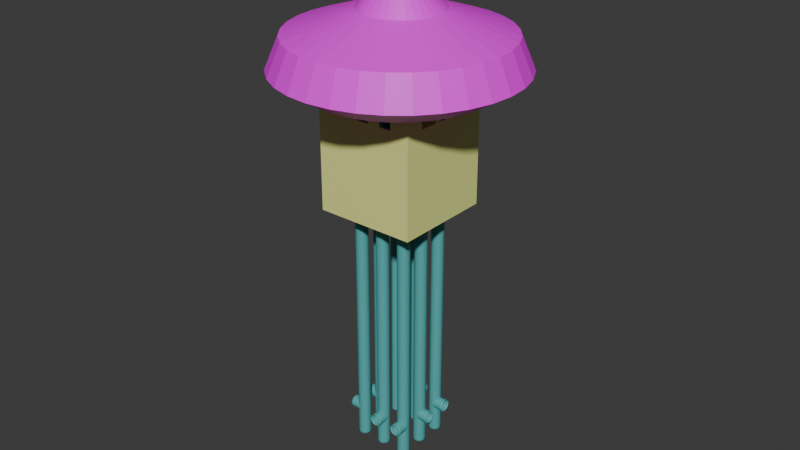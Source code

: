 # Source: vent068.blend  (saved by Blender 5.1.29; exported with 4.5.12 LTS)
import bpy
from mathutils import Matrix  # noqa: F401  (used for matrix-valued properties, if any)

bpy.ops.wm.read_factory_settings(use_empty=True)
scene = bpy.context.scene
scene.name = 'Scene'

# ---- collections
col_vents = bpy.data.collections.new('vents'); scene.collection.children.link(col_vents)

# ---- images (referenced by path relative to the original .blend; pixels are not part of the script)
import os
ASSET_DIR = os.environ.get("B2B_ASSET_DIR", "")  # directory of the original .blend (textures are referenced by path, not embedded)
HERE = os.path.dirname(os.path.abspath(__file__))  # packed textures are extracted next to this script under _unpacked/

def load_image(name, relpath, width, height, colorspace="sRGB"):
    """Load a texture the original file referenced (path relative to the .blend, or extracted next to this script)."""
    p = next((c for c in (os.path.join(HERE, relpath), os.path.join(ASSET_DIR, relpath)) if relpath and os.path.exists(c)), "")
    if p:
        img = bpy.data.images.load(p, check_existing=True)
        img.name = name
    else:  # same state as the original file: an image datablock whose file is absent (Cycles renders it pink)
        img = bpy.data.images.new(name, width, height)
        img.source = "FILE"
        img.filepath = "//" + (relpath or name)
    img.colorspace_settings.name = colorspace
    return img
img_psylocybina_png = load_image('psylocybina.png', 'psylocybina.png', 1024, 1024, 'sRGB')

# ---- materials (node trees are filled in below, after node groups)
mat_material_001 = bpy.data.materials.new('Material.001')
mat_material = bpy.data.materials.new('Material')
mat_psylocybina = bpy.data.materials.new('psylocybina')

# ---- material node trees
mat_material_001.use_nodes = True; mat_material_001.node_tree.nodes.clear()
_N = mat_material_001.node_tree.nodes; _L = mat_material_001.node_tree.links
n0 = _N.new('ShaderNodeBsdfPrincipled'); n0.name = 'Principled BSDF'; n0.location = (-200, 100)
n0.inputs[0].default_value = (0.8309, 0.8753, 0.2839, 1.0)
n1 = _N.new('ShaderNodeOutputMaterial'); n1.name = 'Material Output'; n1.location = (200, 100)
_L.new(n0.outputs[0], n1.inputs[0])
n1.is_active_output = True
mat_material.use_nodes = True; mat_material.node_tree.nodes.clear()
_N = mat_material.node_tree.nodes; _L = mat_material.node_tree.links
n0 = _N.new('ShaderNodeBsdfPrincipled'); n0.name = 'Principled BSDF'; n0.location = (-200, 100)
n0.inputs[0].default_value = (0.09139, 0.4162, 0.4162, 1.0)
n1 = _N.new('ShaderNodeOutputMaterial'); n1.name = 'Material Output'; n1.location = (200, 100)
_L.new(n0.outputs[0], n1.inputs[0])
n1.is_active_output = True
mat_psylocybina.use_nodes = True; mat_psylocybina.node_tree.nodes.clear()
_N = mat_psylocybina.node_tree.nodes; _L = mat_psylocybina.node_tree.links
n0 = _N.new('ShaderNodeBsdfPrincipled'); n0.name = 'Principled BSDF'; n0.location = (-200, 100)
n1 = _N.new('ShaderNodeOutputMaterial'); n1.name = 'Material Output'; n1.location = (200, 100)
n2 = _N.new('ShaderNodeTexImage'); n2.name = 'Image Texture'; n2.location = (-532, 78)
n2.image = img_psylocybina_png
_L.new(n0.outputs[0], n1.inputs[0])
_L.new(n2.outputs[0], n0.inputs[0])
n1.is_active_output = True

# ---- world
world_world = bpy.data.worlds.new('World'); scene.world = world_world
world_world.use_nodes = True; world_world.node_tree.nodes.clear()
_N = world_world.node_tree.nodes; _L = world_world.node_tree.links
n0 = _N.new('ShaderNodeOutputWorld'); n0.name = 'World Output'; n0.location = (200, 100)
n1 = _N.new('ShaderNodeBackground'); n1.name = 'Background'; n1.location = (-200, 100)
n1.inputs[0].default_value = (0.05088, 0.05088, 0.05088, 1.0)
_L.new(n1.outputs[0], n0.inputs[0])
n0.is_active_output = True
world_world.color = (0.05088, 0.05088, 0.05088)
world_world.sun_shadow_jitter_overblur = 0.0

# ---- meshes
me_cube_002 = bpy.data.meshes.new('Cube.002')
me_cube_002.from_pydata([(-4.267, 3.325, 0.4937), (-4.267, 5.325, 0.4937), (-2.667, 3.325, 0.4937), (-2.667, 5.325, 0.4937), (-4.267, 3.333, 0.4544), (-4.267, 5.325, 0.4544), (-2.667, 5.325, 0.4544), (-2.667, 3.333, 0.4544), (-4.267, 3.333, 0.415), (-4.267, 5.325, 0.415), (-2.667, 5.325, 0.415), (-2.667, 3.333, 0.415), (2.667, 3.325, 0.4937), (2.667, 5.325, 0.4937), (4.267, 3.325, 0.4937), (4.267, 5.325, 0.4937), (2.667, 3.325, 0.4544), (2.667, 5.325, 0.4544), (4.267, 5.325, 0.4544), (4.267, 3.325, 0.4544), (2.667, 3.325, 0.415), (2.667, 5.325, 0.415), (4.267, 5.325, 0.415), (4.267, 3.325, 0.415), (-4.267, 3.325, 0.105), (-4.267, 5.325, 0.105), (-2.667, 5.325, 0.105), (-2.667, 3.325, 0.105), (2.667, 3.325, 0.105), (2.667, 5.325, 0.105), (4.267, 5.325, 0.105), (4.267, 3.325, 0.105), (1.6, 1.995, 0.4544), (-0.5333, 3.325, 0.4544), (-1.6, 3.325, 0.4544), (1.6, 3.325, 0.4937), (0.5333, 3.325, 0.4937), (-0.5333, 3.325, 0.4937), (-1.6, 3.325, 0.4937), (4.267, -3.325, 0.4937), (4.267, -5.325, 0.4937), (2.667, -3.325, 0.4937), (2.667, -5.325, 0.4937), (4.267, -3.333, 0.4544), (4.267, -5.325, 0.4544), (2.667, -5.325, 0.4544), (2.667, -3.333, 0.4544), (4.267, -3.333, 0.415), (4.267, -5.325, 0.415), (2.667, -5.325, 0.415), (2.667, -3.333, 0.415), (-2.667, -3.325, 0.4937), (-2.667, -5.325, 0.4937), (-4.267, -3.325, 0.4937), (-4.267, -5.325, 0.4937), (-2.667, -3.325, 0.4544), (-2.667, -5.325, 0.4544), (-4.267, -5.325, 0.4544), (-4.267, -3.325, 0.4544), (-2.667, -3.325, 0.415), (-2.667, -5.325, 0.415), (-4.267, -5.325, 0.415), (-4.267, -3.325, 0.415), (4.267, -3.325, 0.105), (4.267, -5.325, 0.105), (2.667, -5.325, 0.105), (2.667, -3.325, 0.105), (-2.667, -3.325, 0.105), (-2.667, -5.325, 0.105), (-4.267, -5.325, 0.105), (-4.267, -3.325, 0.105), (-0.5333, -3.325, 0.4544), (0.5333, -3.325, 0.4544), (1.6, -3.325, 0.4544), (-1.387, -3.325, 0.4937), (-0.5333, -3.325, 0.4937), (0.5333, -3.325, 0.4937), (1.6, -3.325, 0.4937), (-0.5333, -0.6667, 0.4937), (-0.5333, 0.6667, 0.4937), (1.067, 3.825, 0.415), (1.6, 3.325, 0.4544), (1.067, 1.995, 0.4544), (0.5333, -0.6667, 0.4937), (0.5333, 0.6667, 0.4937), (2.667, 3.325, 0.356), (-2.667, 3.325, 0.356), (-2.667, -3.325, 0.356), (2.667, -3.325, 0.356), (1.6, 3.325, 0.415), (-0.5333, 3.325, 0.415), (-1.6, 3.325, 0.415), (1.6, 3.325, 0.356), (0.5333, 3.325, 0.356), (-0.5333, 3.325, 0.356), (-1.6, 3.325, 0.356), (-2.667, -1.995, 0.415), (-2.667, -0.665, 0.415), (-2.667, 0.665, 0.415), (-2.667, -1.995, 0.356), (-2.667, -0.665, 0.356), (-2.667, 0.665, 0.356), (-2.667, 1.333, 0.356), (-0.5333, -3.325, 0.415), (0.5333, -3.333, 0.415), (1.6, -3.325, 0.415), (-1.067, -3.325, 0.356), (-0.5333, -3.325, 0.356), (0.5333, -3.325, 0.356), (1.6, -3.325, 0.356), (2.667, 1.995, 0.415), (2.667, 0.665, 0.415), (2.667, -0.665, 0.415), (2.667, -1.995, 0.356), (2.667, -0.665, 0.356), (2.667, 0.665, 0.356), (2.667, 1.995, 0.356), (0.5333, 3.325, 0.4544), (0.5333, 3.325, 0.415), (1.6, 1.995, 0.415), (0.5333, 1.995, 0.415), (1.6, 1.995, 0.356), (0.5333, 1.995, 0.356), (1.6, 0.665, 0.415), (0.5333, 0.665, 0.415), (1.6, 0.665, 0.356), (0.5333, 0.665, 0.356), (-0.5333, 0.665, 0.415), (-1.6, 0.665, 0.415), (-0.5333, 0.665, 0.356), (-1.6, 0.665, 0.356), (-1.6, -1.995, 0.415), (-1.6, -0.665, 0.415), (-1.6, -1.995, 0.356), (-1.6, -0.665, 0.356), (-0.5333, -1.995, 0.415), (-0.5333, -0.665, 0.415), (-0.5333, -1.995, 0.356), (-0.5333, -0.665, 0.356), (0.5333, -1.995, 0.415), (1.6, -1.995, 0.415), (0.5333, -1.995, 0.356), (1.6, -1.995, 0.356), (0.5333, -0.665, 0.415), (1.6, -0.665, 0.415), (0.5333, -0.665, 0.356), (1.6, -0.665, 0.356), (-1.6, 1.995, 0.415), (-0.5333, 1.995, 0.415), (-0.5333, 1.995, 0.356), (-1.6, 1.995, 0.356), (-1.067, -5.325, 0.4544), (-0.5333, -5.325, 0.4544), (0.5333, -5.325, 0.4544), (1.6, -5.325, 0.4544), (1.6, -5.325, 0.415), (0.5333, -5.333, 0.415), (-0.5333, -5.325, 0.415), (-1.067, -5.325, 0.415), (-4.267, 1.333, 0.415), (-4.267, 0.665, 0.415), (-4.267, -0.665, 0.415), (-4.267, -1.995, 0.415), (-4.267, -1.995, 0.4544), (-4.267, -0.665, 0.4544), (-4.267, 0.665, 0.4544), (-4.267, 1.333, 0.4544), (-2.667, -0.665, 0.4544), (-2.667, 0.665, 0.4544), (1.6, 5.325, 0.4544), (1.067, 5.325, 0.4544), (-0.5333, 5.325, 0.4544), (-1.6, 5.325, 0.4544), (-1.6, 5.325, 0.415), (-0.5333, 5.325, 0.415), (1.6, 5.325, 0.415), (0.5333, 5.325, 0.4544), (0.5333, 5.325, 0.415), (-2.667, 1.991, 0.356), (-2.667, 1.995, 0.415), (1.067, 3.325, 0.356), (4.267, -1.333, 0.415), (4.267, -0.665, 0.415), (4.267, 0.665, 0.415), (4.267, 1.995, 0.415), (4.267, -1.333, 0.4544), (4.267, -0.665, 0.4544), (4.267, 0.665, 0.4544), (4.267, 1.995, 0.4544), (2.667, -0.665, 0.4544), (2.667, 1.995, 0.4544), (4.267, -1.33, 0.415), (4.267, -1.33, 0.4544), (-1.067, -3.325, 0.4937), (-1.6, -3.325, 0.4544), (4.267, -1.33, 0.4544), (2.667, -1.33, 0.356), (1.6, -1.33, 0.415), (2.667, -1.995, 0.415), (1.6, -1.33, 0.356), (-1.6, -3.325, 0.415), (-1.6, -3.325, 0.356), (-1.067, -1.995, 0.356), (-1.067, -1.995, 0.415), (-1.6, 1.33, 0.415), (-1.6, 1.33, 0.356), (0.5333, 1.995, 0.4544), (-0.5333, 1.995, 0.4544), (-1.6, 1.995, 0.4544), (-2.667, 2.003, 0.4544), (2.667, 1.333, 0.4544), (2.667, 1.333, 0.415), (1.6, 1.325, 0.4544), (1.067, 1.325, 0.4544), (2.667, 1.325, 0.4544), (0.5333, 1.325, 0.4544), (-0.5333, 1.325, 0.4544), (-1.6, 1.325, 0.4544), (1.6, 0.665, 0.4544), (1.067, 0.665, 0.4544), (2.667, 0.665, 0.4544), (0.5333, 0.665, 0.4544), (-0.5333, 0.665, 0.4544), (-1.6, 0.665, 0.4544), (-2.667, -0.665, 0.4544), (1.6, -0.665, 0.4544), (1.067, -0.665, 0.4544), (0.5333, -0.665, 0.4544), (-0.5333, -0.665, 0.4544), (-1.6, -0.665, 0.4544), (-2.667, -1.333, 0.415), (-2.667, -1.333, 0.4544), (-2.667, -1.333, 0.4544), (1.6, -1.333, 0.4544), (1.067, -1.333, 0.4544), (0.5333, -1.333, 0.4544), (-0.5333, -1.333, 0.4544), (-1.6, -1.333, 0.4544), (-2.667, -1.995, 0.4544), (1.6, -1.995, 0.4544), (1.067, -1.995, 0.4544), (2.667, -1.995, 0.4544), (0.5333, -1.995, 0.4544), (-0.5333, -1.995, 0.4544), (-1.6, -1.995, 0.4544), (-1.067, -1.995, 0.4544), (1.067, -3.325, 0.4544), (0.5333, 0.665, 0.4937), (-0.5333, 0.665, 0.4937), (0.5333, -0.665, 0.4937), (-0.5333, -0.665, 0.4937), (-3.167, 1.333, 0.415), (-2.667, 0.8333, 0.415), (-2.167, 1.332, 0.415), (-2.667, 1.833, 0.415), (-2.667, 0.8333, 0.4544), (-3.167, 1.333, 0.4544), (-2.667, 1.833, 0.4544), (-2.167, 1.329, 0.4544), (-0.5667, -3.325, 0.4544), (-1.067, -3.825, 0.4544), (-1.567, -3.325, 0.4544), (-1.067, -2.825, 0.4544), (-1.067, -3.825, 0.415), (-0.5667, -3.325, 0.415), (-1.067, -2.825, 0.415), (-1.567, -3.325, 0.415), (0.5667, 3.325, 0.415), (1.067, 5.325, 0.415), (1.067, 1.995, 0.415), (0.5667, 3.325, 0.4544), (1.067, 3.825, 0.4544), (1.567, 3.325, 0.4544), (1.067, 2.825, 0.4544), (1.067, 3.325, 0.415), (1.067, 3.325, 0.415), (1.567, 3.325, 0.415), (4.267, -1.995, 0.415), (3.167, -1.332, 0.415), (2.667, -0.8317, 0.415), (3.167, -1.331, 0.415), (2.167, -1.331, 0.415), (2.667, -1.832, 0.415), (2.667, -0.8317, 0.4544), (3.167, -1.332, 0.4544), (2.667, -1.832, 0.4544), (2.167, -1.332, 0.4544)], [(37, 33), (197, 199), (210, 211), (274, 180)], [(4, 0, 1, 5), (5, 1, 3, 6), (16, 190, 32, 81), (51, 74, 38, 2), (3, 1, 0, 2), (11, 7, 4, 8), (10, 6, 7, 11), (9, 5, 6, 10), (8, 4, 5, 9), (24, 8, 9, 25), (25, 9, 10, 26), (29, 28, 27, 26), (87, 67, 27, 86, 178, 102, 101, 100, 99), (13, 17, 169, 176, 170, 171, 172, 6, 3), (17, 13, 15, 18), (18, 15, 14, 19), (39, 43, 185, 192, 186, 187, 188, 19, 14), (15, 13, 12, 14), (23, 19, 16, 20), (22, 18, 19, 23), (21, 17, 18, 22), (20, 16, 17, 21), (29, 21, 22, 30), (30, 22, 23, 31), (47, 63, 31, 23, 184, 183, 182, 191, 181, 277), (12, 13, 3, 2, 38, 37, 36, 35), (76, 77, 35, 36, 84, 83), (74, 193, 75, 78, 79, 37, 38), (43, 39, 40, 44), (44, 40, 42, 45), (41, 39, 14, 12), (42, 40, 39, 41), (50, 46, 43, 47), (50, 49, 45, 46), (48, 44, 45, 49), (47, 43, 44, 48), (63, 47, 48, 64), (64, 48, 49, 65), (68, 67, 66, 65), (52, 56, 151, 152, 153, 154, 45, 42), (56, 52, 54, 57), (57, 54, 53, 58), (77, 41, 12, 35), (54, 52, 51, 53), (62, 58, 55, 59), (61, 57, 58, 62), (60, 56, 57, 61), (59, 55, 56, 60), (60, 68, 65, 49, 155, 156, 157, 158), (68, 60, 61, 69), (69, 61, 62, 70), (51, 52, 42, 41, 77, 76, 75, 193, 74), (37, 79, 84, 36), (188, 190, 16, 19), (58, 53, 0, 4, 166, 165, 164, 163), (53, 51, 2, 0), (76, 83, 78, 75), (67, 70, 24, 27), (70, 62, 162, 161, 160, 159, 8, 24), (63, 66, 28, 31), (116, 110, 20, 85), (66, 88, 113, 196, 114, 115, 116, 85, 28), (67, 87, 201, 106, 107, 108, 109, 88, 66), (28, 85, 92, 180, 93, 94, 95, 86, 27), (179, 178, 86, 11), (201, 87, 59, 200), (59, 87, 99, 96), (97, 230, 96, 131, 132), (97, 100, 101, 98), (205, 130, 101, 102), (88, 109, 105, 50), (108, 104, 139, 141), (108, 107, 103, 104), (137, 135, 103, 107), (146, 144, 112, 114), (114, 112, 111, 115), (125, 121, 116, 115), (150, 205, 102, 178), (148, 147, 204, 128, 127), (86, 95, 91, 11), (92, 85, 20, 89), (118, 93, 122, 120), (119, 269, 120, 124, 123), (92, 89, 119, 121), (93, 180, 92, 121, 122), (146, 145, 126, 125), (123, 125, 115, 111), (122, 121, 125, 126), (127, 129, 126, 124), (138, 134, 130, 129), (148, 127, 124, 120), (147, 150, 178, 179), (150, 149, 129, 130, 205), (202, 137, 107, 106), (96, 99, 133, 131), (100, 97, 132, 134), (99, 100, 134, 133), (145, 141, 137, 138), (132, 131, 203, 135, 136), (136, 138, 129, 127), (133, 134, 138, 137, 202), (142, 141, 145, 146, 199), (109, 108, 141, 142), (104, 105, 140, 139), (105, 109, 142, 140), (144, 146, 125, 123), (139, 140, 197, 144, 143), (143, 145, 138, 136), (121, 119, 110, 116), (119, 123, 111, 211, 110), (95, 94, 149, 150), (91, 95, 150, 147), (94, 90, 148, 149), (90, 91, 147, 148), (129, 149, 122, 126), (149, 148, 120, 122), (134, 132, 128, 130), (132, 136, 127, 128), (141, 139, 135, 137), (139, 143, 136, 135), (156, 155, 154, 153), (158, 157, 152, 151), (104, 156, 153, 72), (153, 152, 71, 72), (157, 103, 71, 152), (155, 105, 73, 154), (105, 104, 72, 246, 73), (163, 164, 161, 162), (238, 163, 162, 96), (238, 55, 58, 163), (168, 167, 164, 165), (165, 166, 159, 160), (172, 34, 7, 6), (164, 167, 97, 161), (231, 238, 96, 230), (168, 165, 160, 98), (169, 17, 16, 81), (177, 268, 170, 176), (174, 173, 172, 171), (176, 117, 33, 171), (10, 11, 91, 173), (90, 174, 171, 33), (20, 21, 175, 89), (173, 91, 34, 172), (91, 90, 33, 34), (17, 16, 81, 117, 176, 169), (117, 118, 177, 176), (20, 110, 184, 23), (188, 187, 183, 184), (182, 183, 111, 112), (47, 277, 198, 50), (189, 186, 182, 112), (186, 189, 220, 187), (190, 188, 184, 110), (187, 220, 111, 183), (220, 210, 190, 110, 211, 111), (181, 185, 195, 191), (186, 192, 191, 182), (113, 198, 140, 142), (196, 113, 142, 199), (199, 146, 114, 196), (133, 202, 106, 201), (131, 133, 201, 200), (145, 143, 124, 126), (143, 144, 123, 124), (130, 128, 98, 101), (117, 206, 207, 33), (33, 207, 208, 34), (34, 208, 209, 7), (207, 206, 215, 216), (82, 32, 212, 213), (208, 207, 216, 217), (206, 82, 213, 215), (32, 190, 214, 212), (217, 216, 222, 223), (212, 214, 220, 218), (213, 212, 218, 219), (216, 215, 221, 222), (215, 213, 219, 221), (219, 218, 225, 226), (168, 223, 229, 224), (227, 228, 250, 249), (221, 219, 226, 227), (223, 222, 228, 229), (218, 220, 189, 225), (167, 231, 230, 97), (226, 225, 233, 234), (229, 228, 236, 237), (224, 229, 237, 232), (228, 227, 235, 236), (227, 226, 234, 235), (232, 237, 244, 238), (236, 235, 242, 243), (234, 233, 239, 240), (237, 236, 243, 245, 244), (235, 234, 240, 242), (238, 244, 194, 55), (243, 242, 72, 71), (246, 72, 242, 240), (240, 239, 73, 246), (73, 239, 241, 46), (154, 73, 46, 45), (222, 221, 247, 248), (228, 222, 248, 250), (221, 227, 249, 247), (251, 252, 253, 254), (255, 256, 257, 258), (255, 252, 251, 256), (128, 204, 253, 252, 98), (166, 256, 251, 159), (255, 168, 98, 252), (62, 59, 96, 230, 97, 98, 252, 253, 254, 179, 11, 8, 159, 160, 161, 162), (27, 67, 59, 96, 230, 97, 98, 252, 253, 254, 179, 11), (204, 147, 179, 254, 253), (255, 258, 217, 223, 168), (55, 58, 163, 164, 165, 166, 4, 7, 209, 257, 258, 255, 168, 167, 231, 238), (209, 208, 217, 258, 257), (259, 260, 261, 262), (263, 264, 265, 266), (259, 264, 263, 260), (244, 245, 262, 261, 194), (103, 264, 259, 71), (151, 56, 55, 194, 261, 260), (263, 158, 151, 260), (245, 243, 71, 259, 262), (203, 131, 200, 266, 265), (59, 60, 158, 157, 156, 155, 49, 50, 105, 104, 103, 264, 265, 266, 200), (50, 105, 104, 103, 264, 265, 266, 200, 59, 67, 66), (59, 60, 158, 263, 266, 200), (135, 203, 265, 264, 103), (21, 29, 26, 10, 173, 174, 268, 175), (118, 177, 268, 174, 173, 10, 11, 91, 90), (270, 271, 272, 273), (175, 268, 80), (169, 81, 272, 271, 170), (81, 32, 82, 273, 272), (270, 273, 82, 206, 117), (268, 80, 271, 170), (89, 80, 275), (174, 90, 118, 267, 274, 275, 80, 268), (175, 80, 89), (20, 89, 276, 274, 267, 118, 90, 91, 11, 27, 28), (89, 276, 274, 267, 118, 120, 269, 119), (270, 117, 118, 267), (80, 271, 270, 267), (278, 279, 280, 281, 282), (283, 284, 285, 286), (283, 279, 278, 284), (112, 144, 197, 281, 279), (278, 282, 198, 277, 181), (66, 28, 20, 110, 211, 111, 112, 279, 278, 282, 198, 50), (279, 280, 191, 182, 183, 184, 23, 20, 110, 211, 111, 112), (283, 189, 112, 279), (185, 284, 278, 181), (198, 282, 281, 197, 140), (233, 286, 285, 241, 239), (43, 46, 241, 285, 284, 185), (225, 189, 283, 286, 233), (67, 68, 69, 70), (64, 65, 66, 63), (25, 26, 27, 24), (29, 30, 31, 28)])
_uv = me_cube_002.uv_layers.new(name='UVMap')
_uv.uv.foreach_set('vector', [0.5417, 0.0, 0.625, 0.0, 0.625, 0.25, 0.5417, 0.25, 0.5417, 0.25, 0.625, 0.25, 0.625, 0.5, 0.5417, 0.5, 0.5417, 1.0, 0.5417, 0.95, 0.5417, 0.95, 0.5417, 1.0, 0.625, 1.0, 0.625, 0.95, 0.675, 0.75, 0.625, 0.75, 0.625, 0.5, 0.875, 0.5, 0.875, 0.75, 0.625, 0.75, 0.5139, 0.75, 0.5417, 0.75, 0.5417, 1.0, 0.5139, 1.0, 0.5139, 0.5, 0.5417, 0.5, 0.5417, 0.75, 0.5139, 0.75, 0.5139, 0.25, 0.5417, 0.25, 0.5417, 0.5, 0.5139, 0.5, 0.5139, 0.0, 0.5417, 0.0, 0.5417, 0.25, 0.5139, 0.25, 0.5, 0.0, 0.5139, 0.0, 0.5139, 0.25, 0.5, 0.25, 0.5, 0.25, 0.5139, 0.25, 0.5139, 0.5, 0.5, 0.5, 0.5, 0.25, 0.5, 0.0, 0.5, 0.75, 0.5, 0.5, 0.5069, 1.0, 0.5, 1.0, 0.5, 0.75, 0.5069, 0.75, 0.5069, 0.775, 0.5069, 0.8, 0.5069, 0.85, 0.5069, 0.9, 0.5069, 0.95, 0.625, 0.25, 0.5417, 0.25, 0.5417, 0.3, 0.5417, 0.325, 0.5417, 0.35, 0.5417, 0.4, 0.5417, 0.45, 0.5417, 0.5, 0.625, 0.5, 0.5417, 0.25, 0.625, 0.25, 0.625, 0.5, 0.5417, 0.5, 0.5417, 0.5, 0.625, 0.5, 0.625, 0.75, 0.5417, 0.75, 0.625, 0.0, 0.5417, 0.0, 0.5417, 0.15, 0.5417, 0.225, 0.5417, 0.3, 0.5417, 0.45, 0.5417, 0.6, 0.5417, 0.75, 0.625, 0.75, 0.625, 0.5, 0.875, 0.5, 0.875, 0.75, 0.625, 0.75, 0.5139, 0.75, 0.5417, 0.75, 0.5417, 1.0, 0.5139, 1.0, 0.5139, 0.5, 0.5417, 0.5, 0.5417, 0.75, 0.5139, 0.75, 0.5139, 0.25, 0.5417, 0.25, 0.5417, 0.5, 0.5139, 0.5, 0.5139, 0.0, 0.5417, 0.0, 0.5417, 0.25, 0.5139, 0.25, 0.5, 0.25, 0.5139, 0.25, 0.5139, 0.5, 0.5, 0.5, 0.5, 0.5, 0.5139, 0.5, 0.5139, 0.75, 0.5, 0.75, 0.5139, 0.0, 0.5, 0.0, 0.5, 0.75, 0.5139, 0.75, 0.5139, 0.6, 0.5139, 0.45, 0.5139, 0.3, 0.5139, 0.225, 0.5139, 0.15, 0.5139, 0.075, 0.875, 0.75, 0.875, 0.5, 0.625, 0.5, 0.625, 0.75, 0.675, 0.75, 0.725, 0.75, 0.775, 0.75, 0.825, 0.75, 0.725, 0.75, 0.675, 0.75, 0.825, 0.75, 0.775, 0.75, 0.7583, 0.75, 0.7417, 0.75, 0.825, 0.75, 0.8, 0.75, 0.775, 0.75, 0.7583, 0.75, 0.7417, 0.75, 0.725, 0.75, 0.675, 0.75, 0.5417, 0.0, 0.625, 0.0, 0.625, 0.25, 0.5417, 0.25, 0.5417, 0.25, 0.625, 0.25, 0.625, 0.5, 0.5417, 0.5, 0.625, 0.75, 0.875, 0.75, 0.625, 0.75, 0.875, 0.75, 0.625, 0.5, 0.875, 0.5, 0.875, 0.75, 0.625, 0.75, 0.5139, 0.75, 0.5417, 0.75, 0.5417, 1.0, 0.5139, 1.0, 0.5139, 0.75, 0.5139, 0.5, 0.5417, 0.5, 0.5417, 0.75, 0.5139, 0.25, 0.5417, 0.25, 0.5417, 0.5, 0.5139, 0.5, 0.5139, 0.0, 0.5417, 0.0, 0.5417, 0.25, 0.5139, 0.25, 0.5, 0.0, 0.5139, 0.0, 0.5139, 0.25, 0.5, 0.25, 0.5, 0.25, 0.5139, 0.25, 0.5139, 0.5, 0.5, 0.5, 0.5, 0.25, 0.5, 0.0, 0.5, 0.75, 0.5, 0.5, 0.625, 0.25, 0.5417, 0.25, 0.5417, 0.3, 0.5417, 0.35, 0.5417, 0.4, 0.5417, 0.45, 0.5417, 0.5, 0.625, 0.5, 0.5417, 0.25, 0.625, 0.25, 0.625, 0.5, 0.5417, 0.5, 0.5417, 0.5, 0.625, 0.5, 0.625, 0.75, 0.5417, 0.75, 0.675, 0.75, 0.625, 0.75, 0.625, 1.0, 0.625, 0.95, 0.625, 0.5, 0.875, 0.5, 0.875, 0.75, 0.625, 0.75, 0.5139, 0.75, 0.5417, 0.75, 0.5417, 1.0, 0.5139, 1.0, 0.5139, 0.5, 0.5417, 0.5, 0.5417, 0.75, 0.5139, 0.75, 0.5139, 0.25, 0.5417, 0.25, 0.5417, 0.5, 0.5139, 0.5, 0.5139, 0.0, 0.5417, 0.0, 0.5417, 0.25, 0.5139, 0.25, 0.5139, 0.25, 0.5, 0.25, 0.5, 0.5, 0.5139, 0.5, 0.5139, 0.45, 0.5139, 0.4, 0.5139, 0.35, 0.5139, 0.3, 0.5, 0.25, 0.5139, 0.25, 0.5139, 0.5, 0.5, 0.5, 0.5, 0.5, 0.5139, 0.5, 0.5139, 0.75, 0.5, 0.75, 0.875, 0.75, 0.875, 0.5, 0.625, 0.5, 0.625, 0.75, 0.675, 0.75, 0.725, 0.75, 0.775, 0.75, 0.8, 0.75, 0.825, 0.75, 0.725, 0.75, 0.7417, 0.75, 0.7583, 0.75, 0.775, 0.75, 0.5417, 0.8, 0.5417, 0.95, 0.5417, 1.0, 0.5417, 0.75, 0.5417, 0.75, 0.625, 0.75, 0.625, 0.0, 0.5417, 0.0, 0.5417, 0.15, 0.5417, 0.3, 0.5417, 0.45, 0.5417, 0.6, 0.625, 0.75, 0.875, 0.75, 0.625, 0.75, 0.875, 0.75, 0.725, 0.75, 0.7417, 0.75, 0.7583, 0.75, 0.775, 0.75, 0.5, 1.0, 0.5, 0.75, 0.5, 1.0, 0.5, 0.75, 0.5, 0.75, 0.5139, 0.75, 0.5139, 0.6, 0.5139, 0.45, 0.5139, 0.3, 0.5139, 0.15, 0.5139, 0.0, 0.5, 0.0, 0.5, 1.0, 0.5, 0.75, 0.5, 1.0, 0.5, 0.75, 0.5069, 0.95, 0.5139, 0.95, 0.5139, 1.0, 0.5069, 1.0, 0.5, 0.75, 0.5069, 0.75, 0.5069, 0.8, 0.5069, 0.825, 0.5069, 0.85, 0.5069, 0.9, 0.5069, 0.95, 0.5069, 1.0, 0.5, 1.0, 0.5, 1.0, 0.5069, 1.0, 0.5069, 0.975, 0.5069, 0.95, 0.5069, 0.9, 0.5069, 0.85, 0.5069, 0.8, 0.5069, 0.75, 0.5, 0.75, 0.5, 1.0, 0.5069, 1.0, 0.5069, 0.95, 0.5069, 0.925, 0.5069, 0.9, 0.5069, 0.85, 0.5069, 0.8, 0.5069, 0.75, 0.5, 0.75, 0.5139, 0.775, 0.5069, 0.775, 0.5069, 0.75, 0.5139, 0.75, 0.5069, 0.975, 0.5069, 1.0, 0.5139, 0.0, 0.5139, 0.075, 0.5139, 1.0, 0.5069, 1.0, 0.5069, 0.95, 0.5139, 0.95, 0.5139, 0.9, 0.5139, 0.925, 0.5139, 0.95, 0.5139, 0.95, 0.5139, 0.9, 0.5139, 0.9, 0.5069, 0.9, 0.5069, 0.85, 0.5139, 0.85, 0.5069, 0.8, 0.5069, 0.8, 0.5069, 0.85, 0.5069, 0.8, 0.5069, 0.75, 0.5069, 0.8, 0.5139, 0.6, 0.5139, 0.75, 0.5069, 0.85, 0.5139, 0.45, 0.5139, 0.45, 0.5069, 0.85, 0.5069, 0.85, 0.5069, 0.9, 0.5139, 0.3, 0.5139, 0.45, 0.5069, 0.95, 0.5139, 0.95, 0.5139, 0.3, 0.5069, 0.9, 0.5069, 0.8, 0.5139, 0.6, 0.5139, 0.85, 0.5069, 0.85, 0.5069, 0.85, 0.5139, 0.85, 0.5139, 0.9, 0.5069, 0.9, 0.5069, 0.95, 0.5069, 0.95, 0.5069, 0.95, 0.5069, 0.9, 0.5069, 0.8, 0.5069, 0.8, 0.5069, 0.8, 0.5069, 0.775, 0.5139, 0.45, 0.5139, 0.6, 0.5139, 0.6, 0.5139, 0.6, 0.5139, 0.45, 0.5069, 0.75, 0.5069, 0.8, 0.5139, 0.6, 0.5139, 0.75, 0.5069, 0.95, 0.5069, 1.0, 0.5139, 0.0, 0.5139, 0.15, 0.5139, 0.3, 0.5069, 0.9, 0.5069, 0.9, 0.5139, 0.3, 0.5139, 0.15, 0.5139, 0.225, 0.5139, 0.3, 0.5139, 0.3, 0.5139, 0.15, 0.5069, 0.95, 0.5139, 0.15, 0.5139, 0.15, 0.5069, 0.95, 0.5069, 0.9, 0.5069, 0.925, 0.5069, 0.95, 0.5069, 0.95, 0.5069, 0.9, 0.5069, 0.8, 0.5069, 0.85, 0.5069, 0.9, 0.5069, 0.95, 0.5139, 0.15, 0.5069, 0.95, 0.5069, 0.9, 0.5139, 0.9, 0.5069, 0.9, 0.5069, 0.95, 0.5069, 0.95, 0.5069, 0.9, 0.5139, 0.45, 0.5069, 0.85, 0.5069, 0.9, 0.5139, 0.3, 0.5069, 0.9, 0.5069, 0.9, 0.5069, 0.8, 0.5069, 0.85, 0.5139, 0.45, 0.5139, 0.45, 0.5139, 0.3, 0.5139, 0.3, 0.5139, 0.6, 0.5069, 0.8, 0.5069, 0.775, 0.5139, 0.775, 0.5069, 0.8, 0.5069, 0.85, 0.5069, 0.85, 0.5069, 0.8, 0.5069, 0.8, 0.5069, 0.95, 0.5069, 0.95, 0.5069, 0.9, 0.5069, 0.95, 0.5139, 0.95, 0.5069, 0.95, 0.5069, 0.95, 0.5139, 0.95, 0.5069, 0.9, 0.5139, 0.9, 0.5139, 0.9, 0.5069, 0.9, 0.5069, 0.95, 0.5069, 0.9, 0.5069, 0.9, 0.5069, 0.95, 0.5069, 0.85, 0.5069, 0.85, 0.5069, 0.95, 0.5069, 0.9, 0.5139, 0.9, 0.5139, 0.95, 0.5139, 0.95, 0.5139, 0.95, 0.5139, 0.9, 0.5139, 0.9, 0.5069, 0.9, 0.5069, 0.85, 0.5139, 0.45, 0.5069, 0.95, 0.5069, 0.9, 0.5069, 0.9, 0.5069, 0.95, 0.5069, 0.95, 0.5069, 0.8, 0.5069, 0.85, 0.5069, 0.85, 0.5069, 0.8, 0.5069, 0.8, 0.5069, 0.8, 0.5069, 0.85, 0.5069, 0.85, 0.5069, 0.8, 0.5139, 0.45, 0.5139, 0.6, 0.5139, 0.6, 0.5139, 0.45, 0.5139, 0.6, 0.5069, 0.8, 0.5069, 0.8, 0.5139, 0.6, 0.5139, 0.6, 0.5069, 0.8, 0.5069, 0.95, 0.5139, 0.15, 0.5139, 0.45, 0.5139, 0.6, 0.5139, 0.6, 0.5139, 0.6, 0.5139, 0.45, 0.5139, 0.45, 0.5069, 0.85, 0.5069, 0.9, 0.5139, 0.9, 0.5069, 0.95, 0.5139, 0.15, 0.5139, 0.95, 0.5069, 0.95, 0.5139, 0.15, 0.5139, 0.15, 0.5139, 0.9, 0.5139, 0.925, 0.5139, 0.95, 0.5069, 0.8, 0.5069, 0.85, 0.5069, 0.85, 0.5069, 0.8, 0.5139, 0.6, 0.5069, 0.8, 0.5069, 0.8, 0.5139, 0.6, 0.5069, 0.85, 0.5139, 0.45, 0.5139, 0.45, 0.5069, 0.85, 0.5139, 0.45, 0.5139, 0.6, 0.5139, 0.6, 0.5139, 0.45, 0.5069, 0.85, 0.5069, 0.85, 0.5069, 0.9, 0.5069, 0.9, 0.5069, 0.85, 0.5139, 0.45, 0.5139, 0.3, 0.5069, 0.9, 0.5069, 0.9, 0.5139, 0.9, 0.5139, 0.6, 0.5069, 0.8, 0.5139, 0.9, 0.5139, 0.9, 0.5139, 0.45, 0.5139, 0.6, 0.5069, 0.85, 0.5139, 0.45, 0.5139, 0.95, 0.5069, 0.95, 0.5139, 0.45, 0.5139, 0.45, 0.5139, 0.9, 0.5139, 0.95, 0.5139, 0.4, 0.5139, 0.45, 0.5417, 0.45, 0.5417, 0.4, 0.5139, 0.3, 0.5139, 0.35, 0.5417, 0.35, 0.5417, 0.3, 0.5139, 0.45, 0.5139, 0.4, 0.5417, 0.4, 0.5417, 0.85, 0.5417, 0.4, 0.5417, 0.35, 0.5417, 0.9, 0.5417, 0.85, 0.5139, 0.35, 0.5139, 0.3, 0.5417, 0.9, 0.5417, 0.35, 0.5139, 0.45, 0.5139, 0.6, 0.5417, 0.8, 0.5417, 0.45, 0.5139, 0.6, 0.5139, 0.45, 0.5417, 0.45, 0.5417, 0.525, 0.5417, 0.6, 0.5417, 0.8, 0.5417, 0.85, 0.5139, 0.85, 0.5139, 0.8, 0.5417, 0.95, 0.5417, 0.6, 0.5139, 0.6, 0.5139, 0.95, 0.5417, 0.95, 0.5417, 1.0, 0.5417, 0.75, 0.5417, 0.6, 0.5417, 0.85, 0.5417, 0.9, 0.5417, 0.45, 0.5417, 0.3, 0.5417, 0.9, 0.5417, 0.95, 0.5139, 0.95, 0.5139, 0.9, 0.5417, 0.45, 0.5417, 0.8, 0.5417, 0.75, 0.5417, 0.5, 0.5417, 0.45, 0.5417, 0.9, 0.5139, 0.9, 0.5139, 0.45, 0.5417, 0.925, 0.5417, 0.95, 0.5139, 0.95, 0.5139, 0.925, 0.5417, 0.85, 0.5417, 0.3, 0.5139, 0.9, 0.5139, 0.85, 0.5417, 0.3, 0.5417, 0.25, 0.5417, 1.0, 0.5417, 0.95, 0.5139, 0.325, 0.5139, 0.35, 0.5417, 0.35, 0.5417, 0.325, 0.5139, 0.4, 0.5139, 0.45, 0.5417, 0.45, 0.5417, 0.4, 0.5417, 0.325, 0.5417, 0.225, 0.5417, 0.85, 0.5417, 0.4, 0.5139, 0.5, 0.5139, 0.75, 0.5139, 0.6, 0.5139, 0.45, 0.5139, 0.45, 0.5139, 0.4, 0.5417, 0.4, 0.5417, 0.85, 0.5139, 0.0, 0.5139, 0.25, 0.5139, 0.3, 0.5139, 0.15, 0.5139, 0.45, 0.5139, 0.6, 0.5417, 0.8, 0.5417, 0.45, 0.5139, 0.6, 0.5139, 0.45, 0.5417, 0.45, 0.5417, 0.6, 0.5417, 0.25, 0.5417, 0.0, 0.5417, 0.15, 0.5417, 0.225, 0.5417, 0.325, 0.5417, 0.3, 0.5417, 0.225, 0.5139, 0.225, 0.5139, 0.325, 0.5417, 0.325, 0.5139, 1.0, 0.5139, 0.95, 0.5139, 0.8, 0.5139, 0.75, 0.5417, 0.6, 0.5417, 0.45, 0.5139, 0.45, 0.5139, 0.6, 0.5139, 0.9, 0.5139, 0.85, 0.5139, 0.9, 0.5139, 0.85, 0.5139, 0.0, 0.5139, 0.075, 0.5139, 0.775, 0.5139, 0.75, 0.5417, 0.85, 0.5417, 0.9, 0.5139, 0.9, 0.5139, 0.85, 0.5417, 0.9, 0.5417, 0.85, 0.5417, 0.9, 0.5417, 0.85, 0.5417, 0.95, 0.5417, 0.8, 0.5139, 0.8, 0.5139, 0.95, 0.5417, 0.85, 0.5417, 0.9, 0.5139, 0.9, 0.5139, 0.85, 0.5417, 0.9, 0.5417, 0.925, 0.5417, 0.95, 0.5139, 0.95, 0.5139, 0.925, 0.5139, 0.9, 0.0, 0.0, 0.0, 0.0, 0.0, 0.0, 0.0, 0.0, 0.5417, 0.3, 0.5417, 0.225, 0.5139, 0.225, 0.5139, 0.3, 0.5069, 0.8, 0.5139, 0.775, 0.5139, 0.6, 0.5069, 0.8, 0.5069, 0.825, 0.5069, 0.8, 0.5069, 0.8, 0.5069, 0.8, 0.5069, 0.8, 0.5069, 0.8, 0.5069, 0.85, 0.5069, 0.825, 0.5069, 0.95, 0.5069, 0.95, 0.5069, 0.95, 0.5069, 0.975, 0.5139, 0.95, 0.5069, 0.95, 0.5069, 0.975, 0.5139, 0.075, 0.5069, 0.85, 0.5139, 0.45, 0.5139, 0.3, 0.5069, 0.9, 0.5139, 0.45, 0.5139, 0.6, 0.5139, 0.15, 0.5139, 0.3, 0.5069, 0.8, 0.5139, 0.6, 0.5139, 0.85, 0.5069, 0.85, 0.5417, 1.0, 0.5417, 0.95, 0.5417, 0.95, 0.5417, 1.0, 0.5417, 1.0, 0.5417, 0.95, 0.5417, 0.95, 0.5417, 1.0, 0.5417, 1.0, 0.5417, 0.95, 0.5417, 0.95, 0.5417, 1.0, 0.5417, 0.95, 0.5417, 0.95, 0.5417, 0.95, 0.5417, 0.95, 0.5417, 0.95, 0.5417, 0.95, 0.5417, 0.95, 0.5417, 0.95, 0.5417, 0.95, 0.5417, 0.95, 0.5417, 0.95, 0.5417, 0.95, 0.5417, 0.95, 0.5417, 0.95, 0.5417, 0.95, 0.5417, 0.95, 0.5417, 0.95, 0.5417, 0.95, 0.5417, 0.95, 0.5417, 0.95, 0.5417, 0.95, 0.5417, 0.95, 0.5417, 0.95, 0.5417, 0.95, 0.5417, 0.95, 0.5417, 0.95, 0.5417, 0.95, 0.5417, 0.95, 0.5417, 0.95, 0.5417, 0.95, 0.5417, 0.95, 0.5417, 0.95, 0.5417, 0.95, 0.5417, 0.95, 0.5417, 0.95, 0.5417, 0.95, 0.5417, 0.95, 0.5417, 0.95, 0.5417, 0.95, 0.5417, 0.95, 0.5417, 0.95, 0.5417, 0.95, 0.5417, 0.95, 0.5417, 0.95, 0.5417, 0.95, 0.5417, 0.95, 0.5417, 0.95, 0.5417, 0.95, 0.5417, 0.95, 0.5417, 0.95, 0.5417, 0.95, 0.5417, 0.95, 0.5417, 0.95, 0.5417, 0.95, 0.5417, 0.95, 0.5417, 0.95, 0.5417, 0.95, 0.5417, 0.95, 0.5417, 0.95, 0.5417, 0.95, 0.5417, 0.95, 0.5417, 0.95, 0.5417, 0.95, 0.5417, 0.95, 0.5417, 0.9, 0.5417, 0.925, 0.5139, 0.925, 0.5139, 0.9, 0.5417, 0.95, 0.5417, 0.95, 0.5417, 0.95, 0.5417, 0.95, 0.5417, 0.95, 0.5417, 0.95, 0.5417, 0.95, 0.5417, 0.95, 0.5417, 0.95, 0.5417, 0.95, 0.5417, 0.95, 0.5417, 0.95, 0.5417, 0.95, 0.5417, 0.95, 0.5417, 0.95, 0.5417, 0.95, 0.5417, 0.95, 0.5417, 0.95, 0.5417, 0.95, 0.5417, 0.95, 0.5417, 0.95, 0.5417, 0.95, 0.5417, 0.95, 0.5417, 0.95, 0.5417, 0.95, 0.5417, 0.95, 0.5417, 0.95, 0.5417, 0.95, 0.5417, 0.95, 0.5417, 0.95, 0.5417, 0.95, 0.5417, 0.95, 0.5417, 0.95, 0.5417, 0.95, 0.5417, 0.95, 0.5417, 0.95, 0.5417, 0.95, 0.5417, 0.95, 0.5417, 0.95, 0.5417, 0.95, 0.5417, 0.95, 0.5417, 0.95, 0.5417, 0.95, 0.5417, 0.975, 0.5417, 1.0, 0.5417, 0.95, 0.5417, 0.95, 0.5417, 0.85, 0.5417, 0.9, 0.5417, 0.525, 0.5417, 0.45, 0.5417, 0.95, 0.5417, 0.95, 0.5417, 0.95, 0.5417, 0.95, 0.5417, 0.6, 0.5417, 0.525, 0.5417, 0.6, 0.5417, 0.95, 0.5417, 0.775, 0.5417, 0.75, 0.5417, 0.45, 0.5417, 0.8, 0.5417, 0.75, 0.5417, 0.5, 0.5417, 0.95, 0.5417, 0.95, 0.5417, 0.95, 0.5417, 0.95, 0.5417, 0.95, 0.5417, 0.95, 0.5417, 0.95, 0.5417, 0.95, 0.5417, 0.95, 0.5417, 0.95, 0.5417, 0.95, 0.5417, 0.95, 0.5139, 0.6646, 0.5139, 0.8311, 0.5139, 0.7385, 0.5139, 0.7811, 0.5417, 0.95, 0.5417, 0.95, 0.5417, 0.95, 0.5417, 0.95, 0.5417, 0.8374, 0.5139, 0.8311, 0.5139, 0.6646, 0.5417, 0.5969, 0.5139, 0.6, 0.5139, 0.6, 0.5139, 0.7385, 0.5139, 0.8311, 0.5139, 0.85, 0.5417, 0.15, 0.5417, 0.5969, 0.5139, 0.6646, 0.5139, 0.15, 0.5417, 0.8374, 0.5417, 0.85, 0.5139, 0.85, 0.5139, 0.8311, 0.5139, 0.75, 0.5139, 1.0, 0.5139, 0.95, 0.5139, 0.925, 0.5139, 0.9, 0.5139, 0.85, 0.5139, 0.8311, 0.5139, 0.7385, 0.5139, 0.7811, 0.5139, 0.775, 0.5139, 0.75, 0.5139, 1.0, 0.5139, 0.95, 0.5139, 0.9, 0.5139, 0.85, 0.5139, 0.8, 0.5, 0.75, 0.5, 1.0, 0.5139, 1.0, 0.5139, 0.95, 0.5139, 0.925, 0.5139, 0.9, 0.5139, 0.85, 0.5139, 0.8311, 0.5139, 0.7385, 0.5139, 0.7811, 0.5139, 0.775, 0.5139, 0.75, 0.5139, 0.6, 0.5139, 0.6, 0.5139, 0.775, 0.5139, 0.7811, 0.5139, 0.7385, 0.5417, 0.95, 0.5417, 0.95, 0.5417, 0.95, 0.5417, 0.95, 0.5417, 0.95, 0.5417, 1.0, 0.5417, 0.75, 0.5417, 0.8, 0.5417, 0.85, 0.5417, 0.9, 0.5417, 0.95, 0.5417, 1.0, 0.5417, 0.75, 0.5417, 0.775, 0.5417, 0.7813, 0.5417, 0.7737, 0.5417, 0.8374, 0.5417, 0.85, 0.5417, 0.9, 0.5417, 0.925, 0.5417, 0.95, 0.5417, 0.95, 0.5417, 0.95, 0.5417, 0.95, 0.5417, 0.95, 0.5417, 0.95, 0.5417, 0.95, 0.5417, 0.7875, 0.5417, 0.9734, 0.5417, 0.95, 0.5139, 0.1781, 0.5139, 0.2672, 0.5136, 0.2827, 0.5139, 0.07969, 0.5417, 0.2906, 0.5139, 0.2672, 0.5139, 0.1781, 0.5417, 0.15, 0.5417, 0.95, 0.5417, 0.95, 0.5417, 0.95, 0.5417, 0.9734, 0.5417, 0.975, 0.5139, 0.3, 0.5139, 0.2672, 0.5417, 0.2906, 0.5417, 0.3, 0.5417, 0.3, 0.5417, 0.25, 0.5417, 1.0, 0.5417, 0.975, 0.5417, 0.9734, 0.5417, 0.7875, 0.5139, 0.1781, 0.5139, 0.3, 0.5417, 0.3, 0.5417, 0.7875, 0.5417, 0.95, 0.5417, 0.95, 0.5417, 0.3, 0.5417, 0.2906, 0.5417, 0.4508, 0.5139, 0.95, 0.5139, 0.95, 0.5139, 0.075, 0.5139, 0.07969, 0.5136, 0.2827, 0.5139, 0.0, 0.5139, 0.25, 0.5139, 0.3, 0.5139, 0.35, 0.5139, 0.4, 0.5139, 0.45, 0.5139, 0.5, 0.5139, 0.75, 0.5139, 0.6, 0.5139, 0.45, 0.5139, 0.3, 0.5139, 0.2672, 0.5136, 0.2827, 0.5139, 0.07969, 0.5139, 0.075, 0.5139, 0.75, 0.5139, 0.6, 0.5139, 0.45, 0.5139, 0.3, 0.5139, 0.2672, 0.5136, 0.2827, 0.5139, 0.07969, 0.5139, 0.075, 0.5139, 0.0, 0.5, 1.0, 0.5, 0.75, 0.5139, 0.0, 0.5139, 0.25, 0.5139, 0.3, 0.5139, 0.1781, 0.5139, 0.07969, 0.5139, 0.075, 0.5139, 0.95, 0.5139, 0.95, 0.5136, 0.2827, 0.5139, 0.2672, 0.5139, 0.3, 0.5139, 0.25, 0.5, 0.25, 0.5, 0.5, 0.5139, 0.5, 0.5139, 0.45, 0.5139, 0.4, 0.5139, 0.3125, 0.5139, 0.3, 0.5139, 0.225, 0.5139, 0.325, 0.5139, 0.35, 0.5139, 0.4, 0.5139, 0.45, 0.5139, 0.5, 0.5139, 0.75, 0.5139, 0.6, 0.5139, 0.45, 0.5417, 1.0, 0.5417, 1.0, 0.5417, 1.0, 0.5417, 0.9812, 0.5139, 0.3, 0.5139, 0.35, 0.5139, 0.325, 0.5417, 0.3, 0.5417, 0.95, 0.5417, 0.95, 0.5417, 0.7875, 0.5417, 0.3, 0.5417, 1.0, 0.5417, 0.95, 0.5417, 0.95, 0.5417, 0.9812, 0.5417, 1.0, 0.5417, 1.0, 0.5417, 0.9812, 0.5417, 0.95, 0.5417, 0.95, 0.5417, 1.0, 0.5139, 0.35, 0.5139, 0.325, 0.5417, 0.7875, 0.5417, 0.3, 0.5139, 0.15, 0.5139, 0.325, 0.5139, 0.3, 0.5139, 0.4, 0.5139, 0.45, 0.5139, 0.375, 0.5139, 0.3375, 0.5139, 0.3, 0.5139, 0.3, 0.5139, 0.325, 0.5139, 0.35, 0.5139, 0.3, 0.5139, 0.325, 0.5139, 0.15, 0.5139, 0.0, 0.5139, 0.15, 0.5139, 0.1594, 0.5139, 0.3, 0.5139, 0.3375, 0.5139, 0.375, 0.5139, 0.45, 0.5139, 0.6, 0.5139, 0.75, 0.5, 0.75, 0.5, 1.0, 0.5139, 0.15, 0.5139, 0.1547, 0.5139, 0.225, 0.5139, 0.2625, 0.5139, 0.3, 0.5139, 0.3, 0.5139, 0.225, 0.5139, 0.15, 0.5417, 1.0, 0.5417, 1.0, 0.5139, 0.3, 0.5139, 0.2625, 0.5139, 0.325, 0.5417, 1.0, 0.5417, 1.0, 0.5139, 0.2625, 0.5139, 0.7375, 0.5139, 0.8125, 0.5139, 0.5969, 0.5139, 0.7531, 0.5139, 0.7812, 0.5417, 0.8, 0.5417, 0.8469, 0.5417, 0.7812, 0.5417, 0.8, 0.5417, 0.8, 0.5139, 0.8125, 0.5139, 0.7375, 0.5417, 0.8469, 0.0, 0.0, 0.0, 0.0, 0.0, 0.0, 0.0, 0.0, 0.0, 0.0, 0.5139, 0.7375, 0.5139, 0.7812, 0.5139, 0.775, 0.5139, 0.075, 0.5139, 0.15, 0.5, 0.75, 0.5, 1.0, 0.5139, 1.0, 0.5139, 0.95, 0.5139, 0.925, 0.5139, 0.9, 0.5139, 0.85, 0.5139, 0.8125, 0.5139, 0.7375, 0.5139, 0.7812, 0.5139, 0.775, 0.5139, 0.75, 0.5139, 0.8438, 0.5139, 0.8974, 0.5139, 0.925, 0.5139, 0.9, 0.5139, 0.85, 0.5139, 0.8, 0.5139, 0.75, 0.5139, 1.0, 0.5139, 0.95, 0.5139, 0.925, 0.5139, 0.9, 0.5139, 0.85, 0.5417, 0.8438, 0.5417, 0.85, 0.5139, 0.85, 0.5139, 0.8438, 0.5417, 0.95, 0.5417, 0.8469, 0.5139, 0.7375, 0.5139, 0.95, 0.5139, 0.775, 0.5139, 0.7812, 0.5139, 0.7531, 0.5139, 0.6, 0.5139, 0.6, 0.5417, 0.95, 0.5417, 0.95, 0.5417, 0.95, 0.5417, 0.95, 0.5417, 0.95, 0.5417, 1.0, 0.5417, 0.75, 0.5417, 0.775, 0.5417, 0.7812, 0.5417, 0.8469, 0.5417, 0.95, 0.5417, 0.95, 0.5417, 0.95, 0.5417, 0.95, 0.5417, 0.95, 0.5417, 0.95, 0.5, 0.0, 0.5, 0.25, 0.5, 0.5, 0.5, 0.75, 0.5, 0.25, 0.5, 0.5, 0.5, 0.75, 0.5, 1.0, 0.5, 0.25, 0.5, 0.5, 0.5, 0.75, 0.5, 1.0, 0.5, 0.25, 0.5, 0.5, 0.5, 0.75, 0.5, 1.0])
me_cube_002.materials.append(mat_material_001)
me_cube_002.update()
me_cone = bpy.data.meshes.new('Cone')
me_cone.from_pydata([(0.0, 1.0, -1.0), (0.1951, 0.9808, -1.0), (0.3827, 0.9239, -1.0), (0.5556, 0.8315, -1.0), (0.7071, 0.7071, -1.0), (0.8315, 0.5556, -1.0), (0.9239, 0.3827, -1.0), (0.9808, 0.1951, -1.0), (1.0, 0.0, -1.0), (0.9808, -0.1951, -1.0), (0.9239, -0.3827, -1.0), (0.8315, -0.5556, -1.0), (0.7071, -0.7071, -1.0), (0.5556, -0.8315, -1.0), (0.3827, -0.9239, -1.0), (0.1951, -0.9808, -1.0), (0.0, -1.0, -1.0), (-0.1951, -0.9808, -1.0), (-0.3827, -0.9239, -1.0), (-0.5556, -0.8315, -1.0), (-0.7071, -0.7071, -1.0), (-0.8315, -0.5556, -1.0), (-0.9239, -0.3827, -1.0), (-0.9808, -0.1951, -1.0), (-1.0, 0.0, -1.0), (-0.9808, 0.1951, -1.0), (-0.9239, 0.3827, -1.0), (-0.8315, 0.5556, -1.0), (-0.7071, 0.7071, -1.0), (-0.5556, 0.8315, -1.0), (-0.3827, 0.9239, -1.0), (-0.1951, 0.9808, -1.0), (-0.001478, -0.03022, 0.4405), (0.0, 1.382, -0.7418), (0.0, 1.229, -0.319), (0.02065, 0.4743, -0.007671), (-0.001478, 0.1698, 0.3706), (0.03754, 0.1659, 0.3706), (0.1132, 0.4651, -0.007671), (0.2398, 1.206, -0.319), (0.2697, 1.356, -0.7418), (0.07506, 0.1546, 0.3706), (0.2022, 0.4381, -0.007671), (0.4704, 1.136, -0.319), (0.529, 1.277, -0.7418), (0.1096, 0.1361, 0.3706), (0.2841, 0.3943, -0.007671), (0.6829, 1.022, -0.319), (0.768, 1.149, -0.7418), (0.1399, 0.1112, 0.3706), (0.356, 0.3353, -0.007671), (0.8692, 0.8692, -0.319), (0.9774, 0.9774, -0.7418), (0.1648, 0.0809, 0.3706), (0.415, 0.2635, -0.007671), (1.022, 0.6829, -0.319), (1.149, 0.768, -0.7418), (0.1833, 0.04632, 0.3706), (0.4588, 0.1815, -0.007671), (1.136, 0.4704, -0.319), (1.277, 0.529, -0.7418), (0.1947, 0.008801, 0.3706), (0.4858, 0.0925, -0.007671), (1.206, 0.2398, -0.319), (1.356, 0.2697, -0.7418), (0.1985, -0.03022, 0.3706), (0.4949, -2.747e-05, -0.007671), (1.229, 0.0, -0.319), (1.382, 0.0, -0.7418), (0.1947, -0.06924, 0.3706), (0.4858, -0.09255, -0.007671), (1.206, -0.2398, -0.319), (1.356, -0.2697, -0.7418), (0.1833, -0.1068, 0.3706), (0.4588, -0.1815, -0.007671), (1.136, -0.4704, -0.319), (1.277, -0.529, -0.7418), (0.1648, -0.1413, 0.3706), (0.415, -0.2635, -0.007671), (1.022, -0.6829, -0.319), (1.149, -0.768, -0.7418), (0.1399, -0.1716, 0.3706), (0.356, -0.3354, -0.007671), (0.8692, -0.8692, -0.319), (0.9774, -0.9774, -0.7418), (0.1096, -0.1965, 0.3706), (0.2841, -0.3944, -0.007671), (0.6829, -1.022, -0.319), (0.768, -1.149, -0.7418), (0.07506, -0.215, 0.3706), (0.2022, -0.4382, -0.007671), (0.4704, -1.136, -0.319), (0.529, -1.277, -0.7418), (0.03754, -0.2264, 0.3706), (0.1132, -0.4652, -0.007671), (0.2398, -1.206, -0.319), (0.2697, -1.356, -0.7418), (-0.001478, -0.2302, 0.3706), (0.02065, -0.4743, -0.007671), (0.0, -1.229, -0.319), (0.0, -1.382, -0.7418), (-0.0405, -0.2264, 0.3706), (-0.07187, -0.4652, -0.007671), (-0.2398, -1.206, -0.319), (-0.2697, -1.356, -0.7418), (-0.07801, -0.215, 0.3706), (-0.1608, -0.4382, -0.007671), (-0.4704, -1.136, -0.319), (-0.529, -1.277, -0.7418), (-0.1126, -0.1965, 0.3706), (-0.2428, -0.3944, -0.007671), (-0.6829, -1.022, -0.319), (-0.768, -1.149, -0.7418), (-0.1429, -0.1716, 0.3706), (-0.3147, -0.3354, -0.007671), (-0.8692, -0.8692, -0.319), (-0.9774, -0.9774, -0.7418), (-0.1678, -0.1413, 0.3706), (-0.3737, -0.2635, -0.007671), (-1.022, -0.6829, -0.319), (-1.149, -0.768, -0.7418), (-0.1863, -0.1068, 0.3706), (-0.4175, -0.1815, -0.007671), (-1.136, -0.4704, -0.319), (-1.277, -0.529, -0.7418), (-0.1976, -0.06924, 0.3706), (-0.4445, -0.09255, -0.007671), (-1.206, -0.2398, -0.319), (-1.356, -0.2697, -0.7418), (-0.2015, -0.03022, 0.3706), (-0.4536, -2.747e-05, -0.007671), (-1.229, 0.0, -0.319), (-1.382, 0.0, -0.7418), (-0.1976, 0.008801, 0.3706), (-0.4445, 0.0925, -0.007671), (-1.206, 0.2398, -0.319), (-1.356, 0.2697, -0.7418), (-0.1863, 0.04632, 0.3706), (-0.4175, 0.1815, -0.007671), (-1.136, 0.4704, -0.319), (-1.277, 0.529, -0.7418), (-0.1678, 0.0809, 0.3706), (-0.3737, 0.2635, -0.007671), (-1.022, 0.6829, -0.319), (-1.149, 0.768, -0.7418), (-0.1429, 0.1112, 0.3706), (-0.3147, 0.3353, -0.007671), (-0.8692, 0.8692, -0.319), (-0.9774, 0.9774, -0.7418), (-0.1126, 0.1361, 0.3706), (-0.2428, 0.3943, -0.007671), (-0.6829, 1.022, -0.319), (-0.768, 1.149, -0.7418), (-0.07801, 0.1546, 0.3706), (-0.1608, 0.4381, -0.007671), (-0.4704, 1.136, -0.319), (-0.529, 1.277, -0.7418), (-0.0405, 0.1659, 0.3706), (-0.07187, 0.4651, -0.007671), (-0.2398, 1.206, -0.319), (-0.2697, 1.356, -0.7418)], [], [(36, 32, 37), (37, 32, 41), (41, 32, 45), (45, 32, 49), (49, 32, 53), (53, 32, 57), (57, 32, 61), (61, 32, 65), (65, 32, 69), (69, 32, 73), (73, 32, 77), (77, 32, 81), (81, 32, 85), (85, 32, 89), (89, 32, 93), (93, 32, 97), (97, 32, 101), (101, 32, 105), (105, 32, 109), (109, 32, 113), (113, 32, 117), (117, 32, 121), (121, 32, 125), (125, 32, 129), (129, 32, 133), (133, 32, 137), (137, 32, 141), (141, 32, 145), (145, 32, 149), (149, 32, 153), (0, 1, 2, 3, 4, 5, 6, 7, 8, 9, 10, 11, 12, 13, 14, 15, 16, 17, 18, 19, 20, 21, 22, 23, 24, 25, 26, 27, 28, 29, 30, 31), (153, 32, 157), (157, 32, 36), (31, 160, 33, 0), (160, 159, 34, 33), (159, 158, 35, 34), (158, 157, 36, 35), (30, 156, 160, 31), (156, 155, 159, 160), (155, 154, 158, 159), (154, 153, 157, 158), (29, 152, 156, 30), (152, 151, 155, 156), (151, 150, 154, 155), (150, 149, 153, 154), (28, 148, 152, 29), (148, 147, 151, 152), (147, 146, 150, 151), (146, 145, 149, 150), (27, 144, 148, 28), (144, 143, 147, 148), (143, 142, 146, 147), (142, 141, 145, 146), (26, 140, 144, 27), (140, 139, 143, 144), (139, 138, 142, 143), (138, 137, 141, 142), (25, 136, 140, 26), (136, 135, 139, 140), (135, 134, 138, 139), (134, 133, 137, 138), (24, 132, 136, 25), (132, 131, 135, 136), (131, 130, 134, 135), (130, 129, 133, 134), (23, 128, 132, 24), (128, 127, 131, 132), (127, 126, 130, 131), (126, 125, 129, 130), (22, 124, 128, 23), (124, 123, 127, 128), (123, 122, 126, 127), (122, 121, 125, 126), (21, 120, 124, 22), (120, 119, 123, 124), (119, 118, 122, 123), (118, 117, 121, 122), (20, 116, 120, 21), (116, 115, 119, 120), (115, 114, 118, 119), (114, 113, 117, 118), (19, 112, 116, 20), (112, 111, 115, 116), (111, 110, 114, 115), (110, 109, 113, 114), (18, 108, 112, 19), (108, 107, 111, 112), (107, 106, 110, 111), (106, 105, 109, 110), (17, 104, 108, 18), (104, 103, 107, 108), (103, 102, 106, 107), (102, 101, 105, 106), (16, 100, 104, 17), (100, 99, 103, 104), (99, 98, 102, 103), (98, 97, 101, 102), (15, 96, 100, 16), (96, 95, 99, 100), (95, 94, 98, 99), (94, 93, 97, 98), (14, 92, 96, 15), (92, 91, 95, 96), (91, 90, 94, 95), (90, 89, 93, 94), (13, 88, 92, 14), (88, 87, 91, 92), (87, 86, 90, 91), (86, 85, 89, 90), (12, 84, 88, 13), (84, 83, 87, 88), (83, 82, 86, 87), (82, 81, 85, 86), (11, 80, 84, 12), (80, 79, 83, 84), (79, 78, 82, 83), (78, 77, 81, 82), (10, 76, 80, 11), (76, 75, 79, 80), (75, 74, 78, 79), (74, 73, 77, 78), (9, 72, 76, 10), (72, 71, 75, 76), (71, 70, 74, 75), (70, 69, 73, 74), (8, 68, 72, 9), (68, 67, 71, 72), (67, 66, 70, 71), (66, 65, 69, 70), (7, 64, 68, 8), (64, 63, 67, 68), (63, 62, 66, 67), (62, 61, 65, 66), (6, 60, 64, 7), (60, 59, 63, 64), (59, 58, 62, 63), (58, 57, 61, 62), (5, 56, 60, 6), (56, 55, 59, 60), (55, 54, 58, 59), (54, 53, 57, 58), (4, 52, 56, 5), (52, 51, 55, 56), (51, 50, 54, 55), (50, 49, 53, 54), (3, 48, 52, 4), (48, 47, 51, 52), (47, 46, 50, 51), (46, 45, 49, 50), (2, 44, 48, 3), (44, 43, 47, 48), (43, 42, 46, 47), (42, 41, 45, 46), (1, 40, 44, 2), (40, 39, 43, 44), (39, 38, 42, 43), (38, 37, 41, 42), (0, 33, 40, 1), (33, 34, 39, 40), (34, 35, 38, 39), (35, 36, 37, 38)])
_uv = me_cone.uv_layers.new(name='UVMap')
_uv.uv.foreach_set('vector', [0.4976, 0.5543, 0.4976, 0.4842, 0.5113, 0.5529, 0.5113, 0.5529, 0.4976, 0.4842, 0.5244, 0.549, 0.5244, 0.549, 0.4976, 0.4842, 0.5365, 0.5425, 0.5365, 0.5425, 0.4976, 0.4842, 0.5472, 0.5337, 0.5472, 0.5337, 0.4976, 0.4842, 0.5559, 0.5231, 0.5559, 0.5231, 0.4976, 0.4842, 0.5624, 0.511, 0.5624, 0.511, 0.4976, 0.4842, 0.5664, 0.4978, 0.5664, 0.4978, 0.4976, 0.4842, 0.5677, 0.4842, 0.5677, 0.4842, 0.4976, 0.4842, 0.5664, 0.4705, 0.5664, 0.4705, 0.4976, 0.4842, 0.5624, 0.4573, 0.5624, 0.4573, 0.4976, 0.4842, 0.5559, 0.4452, 0.5559, 0.4452, 0.4976, 0.4842, 0.5472, 0.4346, 0.5472, 0.4346, 0.4976, 0.4842, 0.5365, 0.4258, 0.5365, 0.4258, 0.4976, 0.4842, 0.5244, 0.4194, 0.5244, 0.4194, 0.4976, 0.4842, 0.5113, 0.4154, 0.5113, 0.4154, 0.4976, 0.4842, 0.4976, 0.414, 0.4976, 0.414, 0.4976, 0.4842, 0.4839, 0.4154, 0.4839, 0.4154, 0.4976, 0.4842, 0.4707, 0.4194, 0.4707, 0.4194, 0.4976, 0.4842, 0.4586, 0.4258, 0.4586, 0.4258, 0.4976, 0.4842, 0.448, 0.4346, 0.448, 0.4346, 0.4976, 0.4842, 0.4393, 0.4452, 0.4393, 0.4452, 0.4976, 0.4842, 0.4328, 0.4573, 0.4328, 0.4573, 0.4976, 0.4842, 0.4288, 0.4705, 0.4288, 0.4705, 0.4976, 0.4842, 0.4274, 0.4842, 0.4274, 0.4842, 0.4976, 0.4842, 0.4288, 0.4978, 0.4288, 0.4978, 0.4976, 0.4842, 0.4328, 0.511, 0.4328, 0.511, 0.4976, 0.4842, 0.4393, 0.5231, 0.4393, 0.5231, 0.4976, 0.4842, 0.448, 0.5337, 0.448, 0.5337, 0.4976, 0.4842, 0.4586, 0.5425, 0.4586, 0.5425, 0.4976, 0.4842, 0.4707, 0.549, 0.4981, 0.8454, 0.5665, 0.8387, 0.6323, 0.8187, 0.6929, 0.7863, 0.7461, 0.7427, 0.7897, 0.6896, 0.8221, 0.6289, 0.842, 0.5632, 0.8488, 0.4948, 0.842, 0.4263, 0.8221, 0.3606, 0.7897, 0.2999, 0.7461, 0.2468, 0.6929, 0.2032, 0.6323, 0.1708, 0.5665, 0.1508, 0.4981, 0.1441, 0.4297, 0.1508, 0.3639, 0.1708, 0.3033, 0.2032, 0.2501, 0.2468, 0.2065, 0.2999, 0.1741, 0.3606, 0.1542, 0.4263, 0.1474, 0.4948, 0.1542, 0.5632, 0.1741, 0.6289, 0.2065, 0.6896, 0.2501, 0.7427, 0.3033, 0.7863, 0.3639, 0.8187, 0.4297, 0.8387, 0.4707, 0.549, 0.4976, 0.4842, 0.4839, 0.5529, 0.4839, 0.5529, 0.4976, 0.4842, 0.4976, 0.5543, 0.4297, 0.8387, 0.4035, 0.9702, 0.4981, 0.9795, 0.4981, 0.8454, 0.4035, 0.9702, 0.414, 0.9175, 0.4981, 0.9258, 0.4981, 0.9795, 0.414, 0.9175, 0.4657, 0.6579, 0.4981, 0.6611, 0.4981, 0.9258, 0.4657, 0.6579, 0.4839, 0.5529, 0.4976, 0.5543, 0.4981, 0.6611, 0.3639, 0.8187, 0.3126, 0.9426, 0.4035, 0.9702, 0.4297, 0.8387, 0.3126, 0.9426, 0.3331, 0.893, 0.414, 0.9175, 0.4035, 0.9702, 0.3331, 0.893, 0.4345, 0.6484, 0.4657, 0.6579, 0.414, 0.9175, 0.4345, 0.6484, 0.4707, 0.549, 0.4839, 0.5529, 0.4657, 0.6579, 0.3033, 0.7863, 0.2288, 0.8978, 0.3126, 0.9426, 0.3639, 0.8187, 0.2288, 0.8978, 0.2586, 0.8532, 0.3331, 0.893, 0.3126, 0.9426, 0.2586, 0.8532, 0.4057, 0.633, 0.4345, 0.6484, 0.3331, 0.893, 0.4057, 0.633, 0.4586, 0.5425, 0.4707, 0.549, 0.4345, 0.6484, 0.2501, 0.7427, 0.1554, 0.8375, 0.2288, 0.8978, 0.3033, 0.7863, 0.1554, 0.8375, 0.1933, 0.7995, 0.2586, 0.8532, 0.2288, 0.8978, 0.1933, 0.7995, 0.3805, 0.6124, 0.4057, 0.633, 0.2586, 0.8532, 0.3805, 0.6124, 0.448, 0.5337, 0.4586, 0.5425, 0.4057, 0.633, 0.2065, 0.6896, 0.09507, 0.764, 0.1554, 0.8375, 0.2501, 0.7427, 0.09507, 0.764, 0.1397, 0.7342, 0.1933, 0.7995, 0.1554, 0.8375, 0.1397, 0.7342, 0.3598, 0.5872, 0.3805, 0.6124, 0.1933, 0.7995, 0.3598, 0.5872, 0.4393, 0.5231, 0.448, 0.5337, 0.3805, 0.6124, 0.1741, 0.6289, 0.05028, 0.6802, 0.09507, 0.764, 0.2065, 0.6896, 0.05028, 0.6802, 0.09987, 0.6597, 0.1397, 0.7342, 0.09507, 0.764, 0.09987, 0.6597, 0.3444, 0.5584, 0.3598, 0.5872, 0.1397, 0.7342, 0.3444, 0.5584, 0.4328, 0.511, 0.4393, 0.5231, 0.3598, 0.5872, 0.1542, 0.5632, 0.0227, 0.5893, 0.05028, 0.6802, 0.1741, 0.6289, 0.0227, 0.5893, 0.07534, 0.5788, 0.09987, 0.6597, 0.05028, 0.6802, 0.07534, 0.5788, 0.335, 0.5272, 0.3444, 0.5584, 0.09987, 0.6597, 0.335, 0.5272, 0.4288, 0.4978, 0.4328, 0.511, 0.3444, 0.5584, 0.1474, 0.4948, 0.01338, 0.4948, 0.0227, 0.5893, 0.1542, 0.5632, 0.01338, 0.4948, 0.06706, 0.4948, 0.07534, 0.5788, 0.0227, 0.5893, 0.06706, 0.4948, 0.3318, 0.4948, 0.335, 0.5272, 0.07534, 0.5788, 0.3318, 0.4948, 0.4274, 0.4842, 0.4288, 0.4978, 0.335, 0.5272, 0.1542, 0.4263, 0.0227, 0.4002, 0.01338, 0.4948, 0.1474, 0.4948, 0.0227, 0.4002, 0.07534, 0.4107, 0.06706, 0.4948, 0.01338, 0.4948, 0.07534, 0.4107, 0.335, 0.4623, 0.3318, 0.4948, 0.06706, 0.4948, 0.335, 0.4623, 0.4288, 0.4705, 0.4274, 0.4842, 0.3318, 0.4948, 0.1741, 0.3606, 0.05028, 0.3093, 0.0227, 0.4002, 0.1542, 0.4263, 0.05028, 0.3093, 0.09987, 0.3298, 0.07534, 0.4107, 0.0227, 0.4002, 0.09987, 0.3298, 0.3444, 0.4311, 0.335, 0.4623, 0.07534, 0.4107, 0.3444, 0.4311, 0.4328, 0.4573, 0.4288, 0.4705, 0.335, 0.4623, 0.2065, 0.2999, 0.09507, 0.2255, 0.05028, 0.3093, 0.1741, 0.3606, 0.09507, 0.2255, 0.1397, 0.2553, 0.09987, 0.3298, 0.05028, 0.3093, 0.1397, 0.2553, 0.3598, 0.4024, 0.3444, 0.4311, 0.09987, 0.3298, 0.3598, 0.4024, 0.4393, 0.4452, 0.4328, 0.4573, 0.3444, 0.4311, 0.2501, 0.2468, 0.1554, 0.152, 0.09507, 0.2255, 0.2065, 0.2999, 0.1554, 0.152, 0.1933, 0.19, 0.1397, 0.2553, 0.09507, 0.2255, 0.1933, 0.19, 0.3805, 0.3772, 0.3598, 0.4024, 0.1397, 0.2553, 0.3805, 0.3772, 0.448, 0.4346, 0.4393, 0.4452, 0.3598, 0.4024, 0.3033, 0.2032, 0.2288, 0.09173, 0.1554, 0.152, 0.2501, 0.2468, 0.2288, 0.09173, 0.2586, 0.1364, 0.1933, 0.19, 0.1554, 0.152, 0.2586, 0.1364, 0.4057, 0.3565, 0.3805, 0.3772, 0.1933, 0.19, 0.4057, 0.3565, 0.4586, 0.4258, 0.448, 0.4346, 0.3805, 0.3772, 0.3639, 0.1708, 0.3126, 0.04693, 0.2288, 0.09173, 0.3033, 0.2032, 0.3126, 0.04693, 0.3331, 0.09652, 0.2586, 0.1364, 0.2288, 0.09173, 0.3331, 0.09652, 0.4345, 0.3411, 0.4057, 0.3565, 0.2586, 0.1364, 0.4345, 0.3411, 0.4707, 0.4194, 0.4586, 0.4258, 0.4057, 0.3565, 0.4297, 0.1508, 0.4035, 0.01935, 0.3126, 0.04693, 0.3639, 0.1708, 0.4035, 0.01935, 0.414, 0.07199, 0.3331, 0.09652, 0.3126, 0.04693, 0.414, 0.07199, 0.4657, 0.3316, 0.4345, 0.3411, 0.3331, 0.09652, 0.4657, 0.3316, 0.4839, 0.4154, 0.4707, 0.4194, 0.4345, 0.3411, 0.4981, 0.1441, 0.4981, 0.01004, 0.4035, 0.01935, 0.4297, 0.1508, 0.4981, 0.01004, 0.4981, 0.06371, 0.414, 0.07199, 0.4035, 0.01935, 0.4981, 0.06371, 0.4981, 0.3284, 0.4657, 0.3316, 0.414, 0.07199, 0.4981, 0.3284, 0.4976, 0.414, 0.4839, 0.4154, 0.4657, 0.3316, 0.5665, 0.1508, 0.5927, 0.01935, 0.4981, 0.01004, 0.4981, 0.1441, 0.5927, 0.01935, 0.5822, 0.07199, 0.4981, 0.06371, 0.4981, 0.01004, 0.5822, 0.07199, 0.5305, 0.3316, 0.4981, 0.3284, 0.4981, 0.06371, 0.5305, 0.3316, 0.5113, 0.4154, 0.4976, 0.414, 0.4981, 0.3284, 0.6323, 0.1708, 0.6836, 0.04693, 0.5927, 0.01935, 0.5665, 0.1508, 0.6836, 0.04693, 0.6631, 0.09652, 0.5822, 0.07199, 0.5927, 0.01935, 0.6631, 0.09652, 0.5617, 0.3411, 0.5305, 0.3316, 0.5822, 0.07199, 0.5617, 0.3411, 0.5244, 0.4194, 0.5113, 0.4154, 0.5305, 0.3316, 0.6929, 0.2032, 0.7674, 0.09173, 0.6836, 0.04693, 0.6323, 0.1708, 0.7674, 0.09173, 0.7376, 0.1364, 0.6631, 0.09652, 0.6836, 0.04693, 0.7376, 0.1364, 0.5905, 0.3565, 0.5617, 0.3411, 0.6631, 0.09652, 0.5905, 0.3565, 0.5365, 0.4258, 0.5244, 0.4194, 0.5617, 0.3411, 0.7461, 0.2468, 0.8408, 0.152, 0.7674, 0.09173, 0.6929, 0.2032, 0.8408, 0.152, 0.8029, 0.19, 0.7376, 0.1364, 0.7674, 0.09173, 0.8029, 0.19, 0.6157, 0.3772, 0.5905, 0.3565, 0.7376, 0.1364, 0.6157, 0.3772, 0.5472, 0.4346, 0.5365, 0.4258, 0.5905, 0.3565, 0.7897, 0.2999, 0.9011, 0.2255, 0.8408, 0.152, 0.7461, 0.2468, 0.9011, 0.2255, 0.8565, 0.2553, 0.8029, 0.19, 0.8408, 0.152, 0.8565, 0.2553, 0.6364, 0.4024, 0.6157, 0.3772, 0.8029, 0.19, 0.6364, 0.4024, 0.5559, 0.4452, 0.5472, 0.4346, 0.6157, 0.3772, 0.8221, 0.3606, 0.9459, 0.3093, 0.9011, 0.2255, 0.7897, 0.2999, 0.9459, 0.3093, 0.8963, 0.3298, 0.8565, 0.2553, 0.9011, 0.2255, 0.8963, 0.3298, 0.6518, 0.4311, 0.6364, 0.4024, 0.8565, 0.2553, 0.6518, 0.4311, 0.5624, 0.4573, 0.5559, 0.4452, 0.6364, 0.4024, 0.842, 0.4263, 0.9735, 0.4002, 0.9459, 0.3093, 0.8221, 0.3606, 0.9735, 0.4002, 0.9209, 0.4107, 0.8963, 0.3298, 0.9459, 0.3093, 0.9209, 0.4107, 0.6612, 0.4623, 0.6518, 0.4311, 0.8963, 0.3298, 0.6612, 0.4623, 0.5664, 0.4705, 0.5624, 0.4573, 0.6518, 0.4311, 0.8488, 0.4948, 0.9828, 0.4948, 0.9735, 0.4002, 0.842, 0.4263, 0.9828, 0.4948, 0.9291, 0.4948, 0.9209, 0.4107, 0.9735, 0.4002, 0.9291, 0.4948, 0.6644, 0.4948, 0.6612, 0.4623, 0.9209, 0.4107, 0.6644, 0.4948, 0.5677, 0.4842, 0.5664, 0.4705, 0.6612, 0.4623, 0.842, 0.5632, 0.9735, 0.5893, 0.9828, 0.4948, 0.8488, 0.4948, 0.9735, 0.5893, 0.9209, 0.5788, 0.9291, 0.4948, 0.9828, 0.4948, 0.9209, 0.5788, 0.6612, 0.5272, 0.6644, 0.4948, 0.9291, 0.4948, 0.6612, 0.5272, 0.5664, 0.4978, 0.5677, 0.4842, 0.6644, 0.4948, 0.8221, 0.6289, 0.9459, 0.6802, 0.9735, 0.5893, 0.842, 0.5632, 0.9459, 0.6802, 0.8963, 0.6597, 0.9209, 0.5788, 0.9735, 0.5893, 0.8963, 0.6597, 0.6518, 0.5584, 0.6612, 0.5272, 0.9209, 0.5788, 0.6518, 0.5584, 0.5624, 0.511, 0.5664, 0.4978, 0.6612, 0.5272, 0.7897, 0.6896, 0.9011, 0.764, 0.9459, 0.6802, 0.8221, 0.6289, 0.9011, 0.764, 0.8565, 0.7342, 0.8963, 0.6597, 0.9459, 0.6802, 0.8565, 0.7342, 0.6364, 0.5872, 0.6518, 0.5584, 0.8963, 0.6597, 0.6364, 0.5872, 0.5559, 0.5231, 0.5624, 0.511, 0.6518, 0.5584, 0.7461, 0.7427, 0.8408, 0.8375, 0.9011, 0.764, 0.7897, 0.6896, 0.8408, 0.8375, 0.8029, 0.7995, 0.8565, 0.7342, 0.9011, 0.764, 0.8029, 0.7995, 0.6157, 0.6124, 0.6364, 0.5872, 0.8565, 0.7342, 0.6157, 0.6124, 0.5472, 0.5337, 0.5559, 0.5231, 0.6364, 0.5872, 0.6929, 0.7863, 0.7674, 0.8978, 0.8408, 0.8375, 0.7461, 0.7427, 0.7674, 0.8978, 0.7376, 0.8532, 0.8029, 0.7995, 0.8408, 0.8375, 0.7376, 0.8532, 0.5905, 0.633, 0.6157, 0.6124, 0.8029, 0.7995, 0.5905, 0.633, 0.5365, 0.5425, 0.5472, 0.5337, 0.6157, 0.6124, 0.6323, 0.8187, 0.6836, 0.9426, 0.7674, 0.8978, 0.6929, 0.7863, 0.6836, 0.9426, 0.6631, 0.893, 0.7376, 0.8532, 0.7674, 0.8978, 0.6631, 0.893, 0.5617, 0.6484, 0.5905, 0.633, 0.7376, 0.8532, 0.5617, 0.6484, 0.5244, 0.549, 0.5365, 0.5425, 0.5905, 0.633, 0.5665, 0.8387, 0.5927, 0.9702, 0.6836, 0.9426, 0.6323, 0.8187, 0.5927, 0.9702, 0.5822, 0.9175, 0.6631, 0.893, 0.6836, 0.9426, 0.5822, 0.9175, 0.5305, 0.6579, 0.5617, 0.6484, 0.6631, 0.893, 0.5305, 0.6579, 0.5113, 0.5529, 0.5244, 0.549, 0.5617, 0.6484, 0.4981, 0.8454, 0.4981, 0.9795, 0.5927, 0.9702, 0.5665, 0.8387, 0.4981, 0.9795, 0.4981, 0.9258, 0.5822, 0.9175, 0.5927, 0.9702, 0.4981, 0.9258, 0.4981, 0.6611, 0.5305, 0.6579, 0.5822, 0.9175, 0.4981, 0.6611, 0.4976, 0.5543, 0.5113, 0.5529, 0.5305, 0.6579])
me_cone.materials.append(mat_psylocybina)
me_cone.update()

# ---- curves / text
cu_b_ziercurve_007 = bpy.data.curves.new('BézierCurve.007', 'CURVE')
cu_b_ziercurve_007.dimensions = '3D'
_sp = cu_b_ziercurve_007.splines.new('BEZIER'); _sp.bezier_points.add(0)
_sp.bezier_points.foreach_set('co', [-22.5, 0.3, 11.11])
_sp.bezier_points.foreach_set('handle_left', [-22.5, 0.3, 10.11])
_sp.bezier_points.foreach_set('handle_right', [-22.5, 0.3, 12.11])
for _p, _l, _r in zip(_sp.bezier_points, ['ALIGNED'], ['ALIGNED']): _p.handle_left_type = _l; _p.handle_right_type = _r
_sp.order_u = 0
_sp.order_v = 0
_sp = cu_b_ziercurve_007.splines.new('BEZIER'); _sp.bezier_points.add(2)
_sp.bezier_points.foreach_set('co', [-4.0, -4.0, 23.11, -4.0, -4.0, -29.89, -4.0, -4.0, -34.89])
_sp.bezier_points.foreach_set('handle_left', [-4.0, -4.002, 24.1, -4.0, -4.0, -28.89, -4.0, -4.0, -33.89])
_sp.bezier_points.foreach_set('handle_right', [-4.0, -3.998, 22.1, -4.0, -4.0, -30.89, -4.0, -4.0, -35.89])
for _p, _l, _r in zip(_sp.bezier_points, ['ALIGNED', 'ALIGNED', 'ALIGNED'], ['ALIGNED', 'ALIGNED', 'ALIGNED']): _p.handle_left_type = _l; _p.handle_right_type = _r
_sp.order_u = 0
_sp.order_v = 0
_sp = cu_b_ziercurve_007.splines.new('BEZIER'); _sp.bezier_points.add(1)
_sp.bezier_points.foreach_set('co', [-6.0, -4.0, -29.89, -4.0, -4.0, -29.89])
_sp.bezier_points.foreach_set('handle_left', [-6.707, -4.0, -29.89, -5.0, -4.0, -29.89])
_sp.bezier_points.foreach_set('handle_right', [-5.0, -4.0, -29.89, -3.0, -4.0, -29.89])
for _p, _l, _r in zip(_sp.bezier_points, ['ALIGNED', 'ALIGNED'], ['ALIGNED', 'ALIGNED']): _p.handle_left_type = _l; _p.handle_right_type = _r
_sp.order_u = 0
_sp.order_v = 0
_sp = cu_b_ziercurve_007.splines.new('BEZIER'); _sp.bezier_points.add(1)
_sp.bezier_points.foreach_set('co', [-8.0, -4.0, 22.11, -4.0, -4.0, 22.11])
_sp.bezier_points.foreach_set('handle_left', [-8.707, -4.0, 22.11, -5.0, -4.0, 22.11])
_sp.bezier_points.foreach_set('handle_right', [-7.0, -4.0, 22.11, -3.0, -4.0, 22.11])
for _p, _l, _r in zip(_sp.bezier_points, ['ALIGNED', 'ALIGNED'], ['ALIGNED', 'ALIGNED']): _p.handle_left_type = _l; _p.handle_right_type = _r
_sp.order_u = 0
_sp.order_v = 0
cu_b_ziercurve_007.materials.append(mat_material)
cu_b_ziercurve_007.use_path = True
cu_b_ziercurve_007.bevel_depth = 1.0
cu_b_ziercurve_007.fill_mode = 'FULL'

# ---- objects
ob_concrete = bpy.data.objects.new('concrete', me_cube_002)
ob_main_vent_001 = bpy.data.objects.new('main_vent.001', cu_b_ziercurve_007)
ob_main_vent_002 = bpy.data.objects.new('main_vent.002', cu_b_ziercurve_007)
ob_main_vent_003 = bpy.data.objects.new('main_vent.003', cu_b_ziercurve_007)
ob_main_vent_004 = bpy.data.objects.new('main_vent.004', cu_b_ziercurve_007)
ob_main_vent_005 = bpy.data.objects.new('main_vent.005', cu_b_ziercurve_007)
ob_main_vent_006 = bpy.data.objects.new('main_vent.006', cu_b_ziercurve_007)
ob_main_vent_007 = bpy.data.objects.new('main_vent.007', cu_b_ziercurve_007)
ob_main_vent_008 = bpy.data.objects.new('main_vent.008', cu_b_ziercurve_007)
ob_mushroom_cap = bpy.data.objects.new('mushroom cap', me_cone)
ob_empty = bpy.data.objects.new('Empty', None)

# ---- transforms, parenting, visibility, modifiers, constraints
ob_concrete.parent = ob_empty
ob_concrete.matrix_parent_inverse = Matrix(((1.0, -0.0, 0.0, 0.01995), (-0.0, 1.0, -0.0, 0.4079), (-0.0, 0.0, 1.0, -75.38), (-0.0, 0.0, -0.0, 1.0)))
ob_concrete.location = (-1.192e-07, 0.0, 34.89)
ob_concrete.scale = (1.875, 1.5, 50.85)
ob_main_vent_001.parent = ob_empty
ob_main_vent_001.matrix_parent_inverse = Matrix(((1.0, -0.0, 0.0, 0.01995), (-0.0, 1.0, -0.0, 0.4079), (-0.0, 0.0, 1.0, -75.38), (-0.0, 0.0, -0.0, 1.0)))
ob_main_vent_001.location = (0.0, 4.0, 34.89)
_m = ob_main_vent_001.modifiers.new('Solidify', 'SOLIDIFY')
_m.thickness = 0.025
ob_main_vent_002.parent = ob_empty
ob_main_vent_002.matrix_parent_inverse = Matrix(((1.0, -0.0, 0.0, 0.01995), (-0.0, 1.0, -0.0, 0.4079), (-0.0, 0.0, 1.0, -75.38), (-0.0, 0.0, -0.0, 1.0)))
ob_main_vent_002.location = (2.384e-07, 0.0, 34.89)
ob_main_vent_002.rotation_euler = (0.0, 0.0, -1.571)
_m = ob_main_vent_002.modifiers.new('Solidify', 'SOLIDIFY')
_m.thickness = 0.025
ob_main_vent_003.parent = ob_empty
ob_main_vent_003.matrix_parent_inverse = Matrix(((1.0, -0.0, 0.0, 0.01995), (-0.0, 1.0, -0.0, 0.4079), (-0.0, 0.0, 1.0, -75.38), (-0.0, 0.0, -0.0, 1.0)))
ob_main_vent_003.location = (4.0, 0.0, 34.89)
ob_main_vent_003.rotation_euler = (0.0, 0.0, -1.571)
_m = ob_main_vent_003.modifiers.new('Solidify', 'SOLIDIFY')
_m.thickness = 0.025
ob_main_vent_004.parent = ob_empty
ob_main_vent_004.matrix_parent_inverse = Matrix(((1.0, -0.0, 0.0, 0.01995), (-0.0, 1.0, -0.0, 0.4079), (-0.0, 0.0, 1.0, -75.38), (-0.0, 0.0, -0.0, 1.0)))
ob_main_vent_004.location = (0.0, 0.0, 34.89)
_m = ob_main_vent_004.modifiers.new('Solidify', 'SOLIDIFY')
_m.thickness = 0.025
ob_main_vent_005.parent = ob_empty
ob_main_vent_005.matrix_parent_inverse = Matrix(((1.0, -0.0, 0.0, 0.01995), (-0.0, 1.0, -0.0, 0.4079), (-0.0, 0.0, 1.0, -75.38), (-0.0, 0.0, -0.0, 1.0)))
ob_main_vent_005.location = (0.0, -4.768e-07, 34.89)
ob_main_vent_005.rotation_euler = (0.0, 0.0, -3.142)
_m = ob_main_vent_005.modifiers.new('Solidify', 'SOLIDIFY')
_m.thickness = 0.025
ob_main_vent_006.parent = ob_empty
ob_main_vent_006.matrix_parent_inverse = Matrix(((1.0, -0.0, 0.0, 0.01995), (-0.0, 1.0, -0.0, 0.4079), (-0.0, 0.0, 1.0, -75.38), (-0.0, 0.0, -0.0, 1.0)))
ob_main_vent_006.location = (0.0, -4.0, 34.89)
ob_main_vent_006.rotation_euler = (0.0, 0.0, -3.142)
_m = ob_main_vent_006.modifiers.new('Solidify', 'SOLIDIFY')
_m.thickness = 0.025
ob_main_vent_007.parent = ob_empty
ob_main_vent_007.matrix_parent_inverse = Matrix(((1.0, -0.0, 0.0, 0.01995), (-0.0, 1.0, -0.0, 0.4079), (-0.0, 0.0, 1.0, -75.38), (-0.0, 0.0, -0.0, 1.0)))
ob_main_vent_007.location = (0.0, 0.0, 34.89)
ob_main_vent_007.rotation_euler = (0.0, -0.0, 1.571)
_m = ob_main_vent_007.modifiers.new('Solidify', 'SOLIDIFY')
_m.thickness = 0.025
ob_main_vent_008.parent = ob_empty
ob_main_vent_008.matrix_parent_inverse = Matrix(((1.0, -0.0, 0.0, 0.01995), (-0.0, 1.0, -0.0, 0.4079), (-0.0, 0.0, 1.0, -75.38), (-0.0, 0.0, -0.0, 1.0)))
ob_main_vent_008.location = (-4.0, 0.0, 34.89)
ob_main_vent_008.rotation_euler = (0.0, -0.0, 1.571)
_m = ob_main_vent_008.modifiers.new('Solidify', 'SOLIDIFY')
_m.thickness = 0.025
ob_mushroom_cap.parent = ob_empty
ob_mushroom_cap.matrix_parent_inverse = Matrix(((1.0, -0.0, 0.0, 0.01995), (-0.0, 1.0, -0.0, 0.4079), (-0.0, 0.0, 1.0, -75.38), (-0.0, 0.0, -0.0, 1.0)))
ob_mushroom_cap.location = (0.0, 0.0, 70.32)
ob_mushroom_cap.scale = (13.5, 13.5, 11.5)
ob_empty.location = (-0.01995, -0.4079, 75.38)

# ---- collection membership
col_vents.objects.link(ob_concrete)
col_vents.objects.link(ob_main_vent_001)
col_vents.objects.link(ob_main_vent_002)
col_vents.objects.link(ob_main_vent_003)
col_vents.objects.link(ob_main_vent_004)
col_vents.objects.link(ob_main_vent_005)
col_vents.objects.link(ob_main_vent_006)
col_vents.objects.link(ob_main_vent_007)
col_vents.objects.link(ob_main_vent_008)
col_vents.objects.link(ob_mushroom_cap)
col_vents.objects.link(ob_empty)

# ---- scene / render settings (as saved in the file)
scene.frame_start = 1; scene.frame_end = 250; scene.frame_set(34)
scene.render.engine = 'BLENDER_EEVEE_NEXT'
scene.render.bake_bias = 0.0
scene.render.bake_samples = 0
scene.cycles.sampling_pattern = 'TABULATED_SOBOL'
scene.eevee.use_volume_custom_range = False
bpy.context.view_layer.update()

# ---- added for rendering (the .blend has no active camera and no usable light): camera, sun
cam_auto = bpy.data.cameras.new('AutoCamera')
cam_auto.lens = 50.0
cam_auto.sensor_width = 36.0
cam_auto.clip_end = 1644.11
ob_auto_camera = bpy.data.objects.new('AutoCamera', cam_auto)
scene.collection.objects.link(ob_auto_camera)
ob_auto_camera.location = (93.6817, -112.418, 112.136)
ob_auto_camera.rotation_euler = (1.09748, -7.21219e-08, 0.694738)
scene.camera = ob_auto_camera
light_auto_sun = bpy.data.lights.new('AutoSun', 'SUN')
light_auto_sun.energy = 3.0
light_auto_sun.angle = 0.0523599
ob_auto_sun = bpy.data.objects.new('AutoSun', light_auto_sun)
scene.collection.objects.link(ob_auto_sun)
ob_auto_sun.rotation_euler = (0.872665, 0.174533, 0.523599)
bpy.context.view_layer.update()

